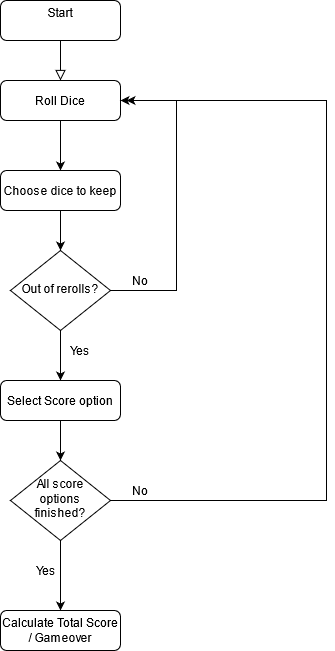

The diagram above was exported from draw.io. Its source (the exported page's mxGraphModel, read from the mxfile embedded in the PNG):
<mxGraphModel dx="1422" dy="724" grid="1" gridSize="10" guides="1" tooltips="1" connect="1" arrows="1" fold="1" page="1" pageScale="1" pageWidth="827" pageHeight="1169" math="0" shadow="0">
  <root>
    <mxCell id="WIyWlLk6GJQsqaUBKTNV-0" />
    <mxCell id="WIyWlLk6GJQsqaUBKTNV-1" parent="WIyWlLk6GJQsqaUBKTNV-0" />
    <mxCell id="WIyWlLk6GJQsqaUBKTNV-2" value="" style="rounded=0;html=1;jettySize=auto;orthogonalLoop=1;fontSize=11;endArrow=block;endFill=0;endSize=8;strokeWidth=1;shadow=0;labelBackgroundColor=none;edgeStyle=orthogonalEdgeStyle;entryX=0.5;entryY=0;entryDx=0;entryDy=0;" parent="WIyWlLk6GJQsqaUBKTNV-1" source="WIyWlLk6GJQsqaUBKTNV-3" target="w3xQgsjnQZe2hzY6_UVR-1" edge="1">
      <mxGeometry relative="1" as="geometry" />
    </mxCell>
    <mxCell id="WIyWlLk6GJQsqaUBKTNV-3" value="&lt;div&gt;Start&lt;/div&gt;&lt;div&gt;&lt;br&gt;&lt;/div&gt;" style="rounded=1;whiteSpace=wrap;html=1;fontSize=12;glass=0;strokeWidth=1;shadow=0;" parent="WIyWlLk6GJQsqaUBKTNV-1" vertex="1">
      <mxGeometry x="354" y="70" width="120" height="40" as="geometry" />
    </mxCell>
    <mxCell id="w3xQgsjnQZe2hzY6_UVR-3" value="" style="edgeStyle=orthogonalEdgeStyle;rounded=0;orthogonalLoop=1;jettySize=auto;html=1;" edge="1" parent="WIyWlLk6GJQsqaUBKTNV-1" source="w3xQgsjnQZe2hzY6_UVR-1" target="w3xQgsjnQZe2hzY6_UVR-2">
      <mxGeometry relative="1" as="geometry" />
    </mxCell>
    <mxCell id="w3xQgsjnQZe2hzY6_UVR-1" value="&lt;div&gt;Roll Dice&lt;/div&gt;" style="rounded=1;whiteSpace=wrap;html=1;fontSize=12;glass=0;strokeWidth=1;shadow=0;" vertex="1" parent="WIyWlLk6GJQsqaUBKTNV-1">
      <mxGeometry x="354" y="150" width="120" height="40" as="geometry" />
    </mxCell>
    <mxCell id="w3xQgsjnQZe2hzY6_UVR-4" style="edgeStyle=orthogonalEdgeStyle;rounded=0;orthogonalLoop=1;jettySize=auto;html=1;exitX=1;exitY=0.5;exitDx=0;exitDy=0;entryX=1;entryY=0.5;entryDx=0;entryDy=0;" edge="1" parent="WIyWlLk6GJQsqaUBKTNV-1" source="w3xQgsjnQZe2hzY6_UVR-5" target="w3xQgsjnQZe2hzY6_UVR-1">
      <mxGeometry relative="1" as="geometry">
        <Array as="points">
          <mxPoint x="530" y="360" />
          <mxPoint x="530" y="170" />
        </Array>
      </mxGeometry>
    </mxCell>
    <mxCell id="w3xQgsjnQZe2hzY6_UVR-6" style="edgeStyle=orthogonalEdgeStyle;rounded=0;orthogonalLoop=1;jettySize=auto;html=1;exitX=0.5;exitY=1;exitDx=0;exitDy=0;" edge="1" parent="WIyWlLk6GJQsqaUBKTNV-1" source="w3xQgsjnQZe2hzY6_UVR-2" target="w3xQgsjnQZe2hzY6_UVR-5">
      <mxGeometry relative="1" as="geometry" />
    </mxCell>
    <mxCell id="w3xQgsjnQZe2hzY6_UVR-2" value="&lt;div&gt;Choose dice to keep&lt;br&gt;&lt;/div&gt;" style="rounded=1;whiteSpace=wrap;html=1;fontSize=12;glass=0;strokeWidth=1;shadow=0;" vertex="1" parent="WIyWlLk6GJQsqaUBKTNV-1">
      <mxGeometry x="354" y="240" width="120" height="40" as="geometry" />
    </mxCell>
    <mxCell id="w3xQgsjnQZe2hzY6_UVR-10" value="" style="edgeStyle=orthogonalEdgeStyle;rounded=0;orthogonalLoop=1;jettySize=auto;html=1;" edge="1" parent="WIyWlLk6GJQsqaUBKTNV-1" source="w3xQgsjnQZe2hzY6_UVR-5" target="w3xQgsjnQZe2hzY6_UVR-9">
      <mxGeometry relative="1" as="geometry" />
    </mxCell>
    <mxCell id="w3xQgsjnQZe2hzY6_UVR-5" value="Out of rerolls?" style="rhombus;whiteSpace=wrap;html=1;shadow=0;fontFamily=Helvetica;fontSize=12;align=center;strokeWidth=1;spacing=6;spacingTop=-4;" vertex="1" parent="WIyWlLk6GJQsqaUBKTNV-1">
      <mxGeometry x="364" y="320" width="100" height="80" as="geometry" />
    </mxCell>
    <mxCell id="w3xQgsjnQZe2hzY6_UVR-8" value="&lt;div&gt;No&lt;/div&gt;" style="text;html=1;strokeColor=none;fillColor=none;align=center;verticalAlign=middle;whiteSpace=wrap;rounded=0;" vertex="1" parent="WIyWlLk6GJQsqaUBKTNV-1">
      <mxGeometry x="474" y="340" width="40" height="20" as="geometry" />
    </mxCell>
    <mxCell id="w3xQgsjnQZe2hzY6_UVR-12" style="edgeStyle=orthogonalEdgeStyle;rounded=0;orthogonalLoop=1;jettySize=auto;html=1;entryX=0.5;entryY=0;entryDx=0;entryDy=0;" edge="1" parent="WIyWlLk6GJQsqaUBKTNV-1" source="w3xQgsjnQZe2hzY6_UVR-9" target="w3xQgsjnQZe2hzY6_UVR-13">
      <mxGeometry relative="1" as="geometry">
        <mxPoint x="414" y="550" as="targetPoint" />
      </mxGeometry>
    </mxCell>
    <mxCell id="w3xQgsjnQZe2hzY6_UVR-9" value="Select Score option" style="rounded=1;whiteSpace=wrap;html=1;fontSize=12;glass=0;strokeWidth=1;shadow=0;" vertex="1" parent="WIyWlLk6GJQsqaUBKTNV-1">
      <mxGeometry x="354" y="450" width="120" height="40" as="geometry" />
    </mxCell>
    <mxCell id="w3xQgsjnQZe2hzY6_UVR-11" value="Yes" style="text;html=1;strokeColor=none;fillColor=none;align=center;verticalAlign=middle;whiteSpace=wrap;rounded=0;" vertex="1" parent="WIyWlLk6GJQsqaUBKTNV-1">
      <mxGeometry x="414" y="410" width="40" height="20" as="geometry" />
    </mxCell>
    <mxCell id="w3xQgsjnQZe2hzY6_UVR-16" value="" style="edgeStyle=orthogonalEdgeStyle;rounded=0;orthogonalLoop=1;jettySize=auto;html=1;entryX=0.5;entryY=0;entryDx=0;entryDy=0;" edge="1" parent="WIyWlLk6GJQsqaUBKTNV-1" source="w3xQgsjnQZe2hzY6_UVR-13" target="w3xQgsjnQZe2hzY6_UVR-17">
      <mxGeometry relative="1" as="geometry">
        <mxPoint x="414" y="650" as="targetPoint" />
      </mxGeometry>
    </mxCell>
    <mxCell id="w3xQgsjnQZe2hzY6_UVR-19" style="edgeStyle=orthogonalEdgeStyle;rounded=0;orthogonalLoop=1;jettySize=auto;html=1;" edge="1" parent="WIyWlLk6GJQsqaUBKTNV-1" source="w3xQgsjnQZe2hzY6_UVR-13">
      <mxGeometry relative="1" as="geometry">
        <mxPoint x="480" y="170" as="targetPoint" />
        <Array as="points">
          <mxPoint x="680" y="570" />
          <mxPoint x="680" y="170" />
        </Array>
      </mxGeometry>
    </mxCell>
    <mxCell id="w3xQgsjnQZe2hzY6_UVR-13" value="All score options finished?" style="rhombus;whiteSpace=wrap;html=1;shadow=0;fontFamily=Helvetica;fontSize=12;align=center;strokeWidth=1;spacing=6;spacingTop=-4;" vertex="1" parent="WIyWlLk6GJQsqaUBKTNV-1">
      <mxGeometry x="364" y="530" width="100" height="80" as="geometry" />
    </mxCell>
    <mxCell id="w3xQgsjnQZe2hzY6_UVR-17" value="Calculate Total Score / Gameover" style="rounded=1;whiteSpace=wrap;html=1;fontSize=12;glass=0;strokeWidth=1;shadow=0;" vertex="1" parent="WIyWlLk6GJQsqaUBKTNV-1">
      <mxGeometry x="354" y="680" width="120" height="40" as="geometry" />
    </mxCell>
    <mxCell id="w3xQgsjnQZe2hzY6_UVR-18" value="Yes" style="text;html=1;strokeColor=none;fillColor=none;align=center;verticalAlign=middle;whiteSpace=wrap;rounded=0;" vertex="1" parent="WIyWlLk6GJQsqaUBKTNV-1">
      <mxGeometry x="380" y="630" width="40" height="20" as="geometry" />
    </mxCell>
    <mxCell id="w3xQgsjnQZe2hzY6_UVR-20" value="&lt;div&gt;No&lt;/div&gt;" style="text;html=1;strokeColor=none;fillColor=none;align=center;verticalAlign=middle;whiteSpace=wrap;rounded=0;" vertex="1" parent="WIyWlLk6GJQsqaUBKTNV-1">
      <mxGeometry x="474" y="550" width="40" height="20" as="geometry" />
    </mxCell>
  </root>
</mxGraphModel>